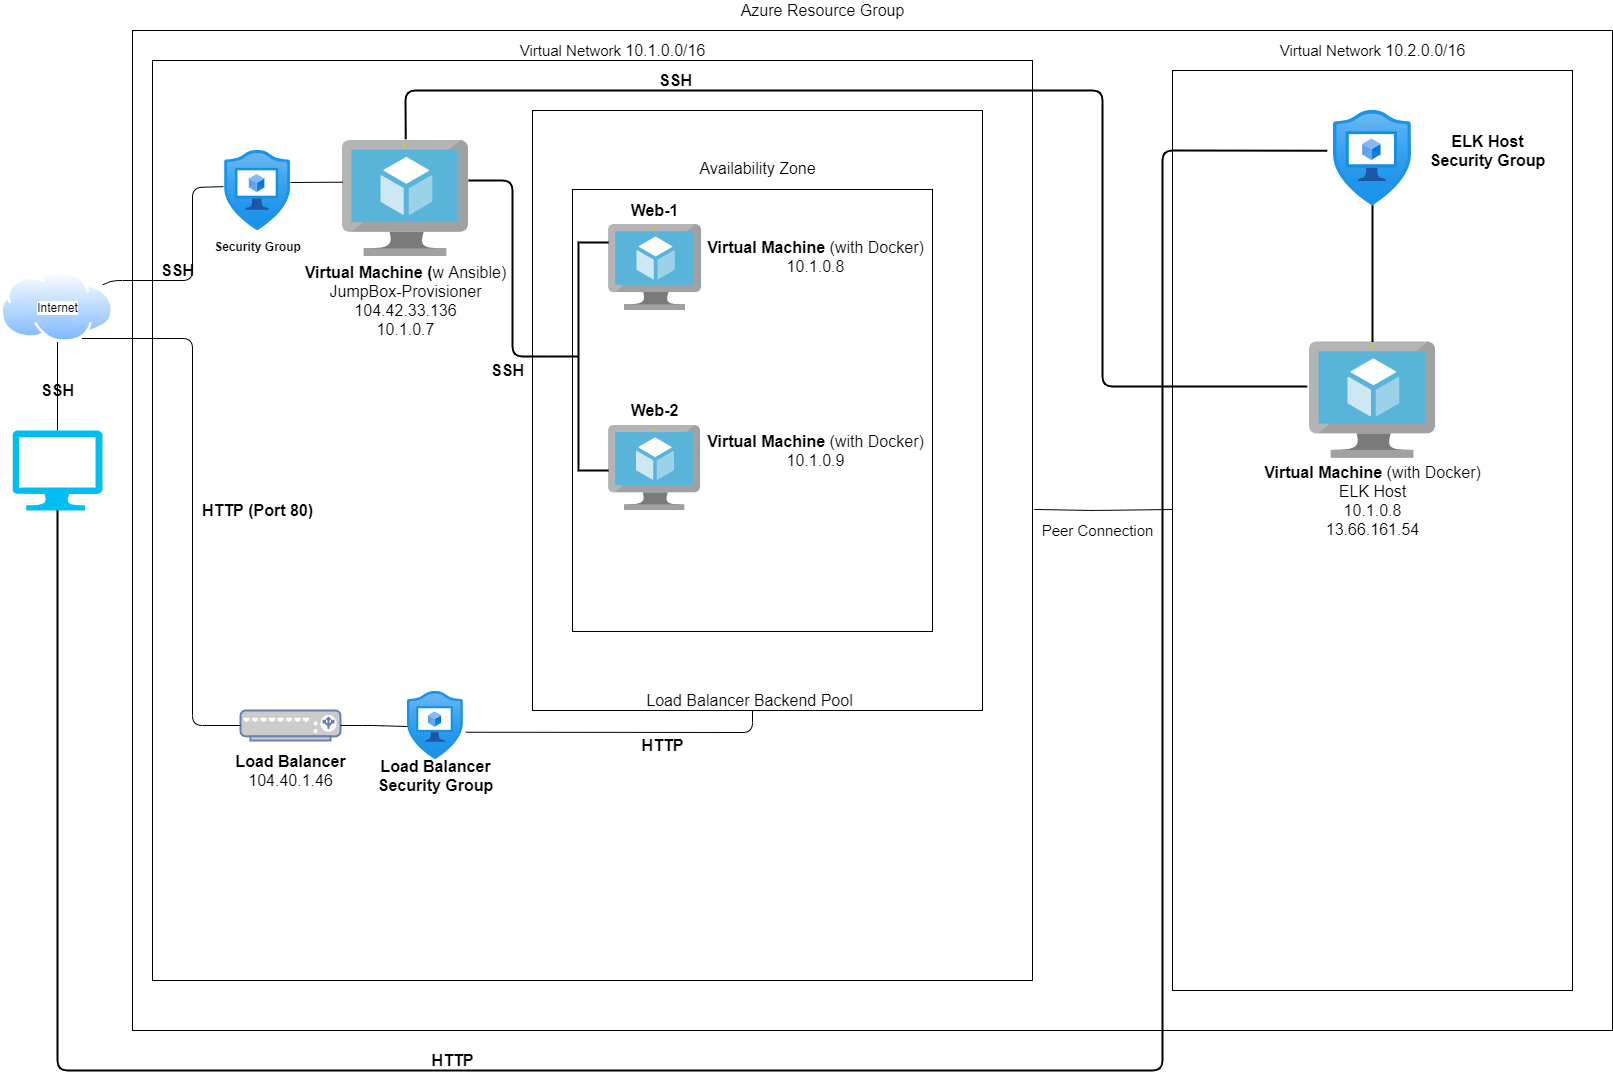

The diagram above was exported from draw.io. Its source (the exported page's mxGraphModel, read from the mxfile embedded in the PNG):
<mxGraphModel dx="2031" dy="1134" grid="1" gridSize="10" guides="1" tooltips="1" connect="1" arrows="1" fold="1" page="1" pageScale="1" pageWidth="1700" pageHeight="1100" math="0" shadow="0">
  <root>
    <mxCell id="7GLs5XVQyMLSUclTXqnj-0" />
    <mxCell id="7GLs5XVQyMLSUclTXqnj-1" parent="7GLs5XVQyMLSUclTXqnj-0" />
    <mxCell id="ho8s7gACmkXPXFbYxygj-2" value="" style="rounded=0;whiteSpace=wrap;html=1;fillColor=none;" vertex="1" parent="7GLs5XVQyMLSUclTXqnj-1">
      <mxGeometry x="160" y="40" width="1480" height="1000" as="geometry" />
    </mxCell>
    <mxCell id="ho8s7gACmkXPXFbYxygj-5" value="" style="rounded=0;whiteSpace=wrap;html=1;fillColor=none;" vertex="1" parent="7GLs5XVQyMLSUclTXqnj-1">
      <mxGeometry x="180" y="70" width="880" height="920" as="geometry" />
    </mxCell>
    <mxCell id="ho8s7gACmkXPXFbYxygj-14" value="" style="rounded=0;whiteSpace=wrap;html=1;fillColor=none;" vertex="1" parent="7GLs5XVQyMLSUclTXqnj-1">
      <mxGeometry x="560" y="120" width="450" height="600" as="geometry" />
    </mxCell>
    <mxCell id="ho8s7gACmkXPXFbYxygj-0" value="" style="verticalLabelPosition=bottom;html=1;verticalAlign=top;align=center;strokeColor=none;fillColor=#00BEF2;shape=mxgraph.azure.computer;pointerEvents=1;" vertex="1" parent="7GLs5XVQyMLSUclTXqnj-1">
      <mxGeometry x="40" y="440" width="90" height="80" as="geometry" />
    </mxCell>
    <mxCell id="ho8s7gACmkXPXFbYxygj-1" value="Internet" style="aspect=fixed;perimeter=ellipsePerimeter;html=1;align=center;shadow=0;dashed=0;spacingTop=3;image;image=img/lib/active_directory/internet_cloud.svg;labelPosition=center;verticalLabelPosition=middle;verticalAlign=middle;" vertex="1" parent="7GLs5XVQyMLSUclTXqnj-1">
      <mxGeometry x="28.25" y="280" width="113.49" height="71.5" as="geometry" />
    </mxCell>
    <mxCell id="ho8s7gACmkXPXFbYxygj-4" value="" style="endArrow=none;html=1;strokeColor=#000000;entryX=0.5;entryY=1;entryDx=0;entryDy=0;" edge="1" parent="7GLs5XVQyMLSUclTXqnj-1" target="ho8s7gACmkXPXFbYxygj-1">
      <mxGeometry width="50" height="50" relative="1" as="geometry">
        <mxPoint x="85" y="440" as="sourcePoint" />
        <mxPoint x="130" y="390" as="targetPoint" />
      </mxGeometry>
    </mxCell>
    <mxCell id="ho8s7gACmkXPXFbYxygj-6" value="" style="rounded=0;whiteSpace=wrap;html=1;fillColor=none;" vertex="1" parent="7GLs5XVQyMLSUclTXqnj-1">
      <mxGeometry x="1200" y="80" width="400" height="920" as="geometry" />
    </mxCell>
    <mxCell id="ho8s7gACmkXPXFbYxygj-7" value="" style="endArrow=none;html=1;strokeColor=#000000;exitX=1.002;exitY=0.488;exitDx=0;exitDy=0;exitPerimeter=0;" edge="1" parent="7GLs5XVQyMLSUclTXqnj-1" source="ho8s7gACmkXPXFbYxygj-5">
      <mxGeometry width="50" height="50" relative="1" as="geometry">
        <mxPoint x="1080" y="520" as="sourcePoint" />
        <mxPoint x="1200" y="519" as="targetPoint" />
        <Array as="points">
          <mxPoint x="1120" y="520" />
        </Array>
      </mxGeometry>
    </mxCell>
    <mxCell id="ho8s7gACmkXPXFbYxygj-8" value="" style="fontColor=#0066CC;verticalAlign=top;verticalLabelPosition=bottom;labelPosition=center;align=center;html=1;outlineConnect=0;fillColor=#CCCCCC;strokeColor=#6881B3;gradientColor=none;gradientDirection=north;strokeWidth=2;shape=mxgraph.networks.load_balancer;" vertex="1" parent="7GLs5XVQyMLSUclTXqnj-1">
      <mxGeometry x="268" y="720" width="100" height="30" as="geometry" />
    </mxCell>
    <mxCell id="ho8s7gACmkXPXFbYxygj-9" value="" style="aspect=fixed;html=1;points=[];align=center;image;fontSize=12;image=img/lib/azure2/security/Application_Security_Groups.svg;fillColor=none;" vertex="1" parent="7GLs5XVQyMLSUclTXqnj-1">
      <mxGeometry x="252.11" y="160" width="65.89" height="80" as="geometry" />
    </mxCell>
    <mxCell id="ho8s7gACmkXPXFbYxygj-10" value="" style="aspect=fixed;html=1;points=[];align=center;image;fontSize=12;image=img/lib/azure2/security/Application_Security_Groups.svg;fillColor=none;" vertex="1" parent="7GLs5XVQyMLSUclTXqnj-1">
      <mxGeometry x="434.94" y="701" width="56.00000000000001" height="68" as="geometry" />
    </mxCell>
    <mxCell id="ho8s7gACmkXPXFbYxygj-11" value="" style="aspect=fixed;html=1;points=[];align=center;image;fontSize=12;image=img/lib/azure2/security/Application_Security_Groups.svg;fillColor=none;" vertex="1" parent="7GLs5XVQyMLSUclTXqnj-1">
      <mxGeometry x="1361" y="120" width="78" height="94.71" as="geometry" />
    </mxCell>
    <mxCell id="ho8s7gACmkXPXFbYxygj-12" value="" style="aspect=fixed;html=1;points=[];align=center;image;fontSize=12;image=img/lib/mscae/Virtual_Machine.svg;fillColor=none;" vertex="1" parent="7GLs5XVQyMLSUclTXqnj-1">
      <mxGeometry x="370" y="149.99999999999997" width="125.88" height="115.81" as="geometry" />
    </mxCell>
    <mxCell id="ho8s7gACmkXPXFbYxygj-13" value="" style="rounded=0;whiteSpace=wrap;html=1;fillColor=none;" vertex="1" parent="7GLs5XVQyMLSUclTXqnj-1">
      <mxGeometry x="600" y="199" width="360" height="442" as="geometry" />
    </mxCell>
    <mxCell id="ho8s7gACmkXPXFbYxygj-15" value="" style="aspect=fixed;html=1;points=[];align=center;image;fontSize=12;image=img/lib/mscae/Virtual_Machine.svg;fillColor=none;" vertex="1" parent="7GLs5XVQyMLSUclTXqnj-1">
      <mxGeometry x="636.09" y="234" width="93.48" height="86" as="geometry" />
    </mxCell>
    <mxCell id="ho8s7gACmkXPXFbYxygj-16" value="" style="aspect=fixed;html=1;points=[];align=center;image;fontSize=12;image=img/lib/mscae/Virtual_Machine.svg;fillColor=none;" vertex="1" parent="7GLs5XVQyMLSUclTXqnj-1">
      <mxGeometry x="636.09" y="435" width="92.4" height="85" as="geometry" />
    </mxCell>
    <mxCell id="ho8s7gACmkXPXFbYxygj-17" value="&lt;b&gt;Load Balancer&lt;br&gt;&lt;/b&gt;104.40.1.46" style="text;html=1;align=center;verticalAlign=middle;resizable=0;points=[];autosize=1;strokeColor=none;fontSize=16;" vertex="1" parent="7GLs5XVQyMLSUclTXqnj-1">
      <mxGeometry x="253" y="760" width="130" height="40" as="geometry" />
    </mxCell>
    <mxCell id="ho8s7gACmkXPXFbYxygj-18" value="Azure Resource Group" style="text;html=1;align=center;verticalAlign=middle;resizable=0;points=[];autosize=1;strokeColor=none;fontSize=16;" vertex="1" parent="7GLs5XVQyMLSUclTXqnj-1">
      <mxGeometry x="760" y="10" width="180" height="20" as="geometry" />
    </mxCell>
    <mxCell id="ho8s7gACmkXPXFbYxygj-20" value="Virtual Network&amp;nbsp;&lt;span style=&quot;font-family: &amp;#34;az_ea_font&amp;#34; , &amp;#34;segoe ui&amp;#34; , &amp;#34;az_font&amp;#34; , , , &amp;#34;blinkmacsystemfont&amp;#34; , &amp;#34;roboto&amp;#34; , &amp;#34;oxygen&amp;#34; , &amp;#34;ubuntu&amp;#34; , &amp;#34;cantarell&amp;#34; , &amp;#34;open sans&amp;#34; , &amp;#34;helvetica neue&amp;#34; , sans-serif ; font-size: 16px ; background-color: rgb(255 , 255 , 255)&quot;&gt;10.1.0.0/16&lt;/span&gt;" style="text;html=1;align=center;verticalAlign=middle;resizable=0;points=[];autosize=1;strokeColor=none;fontSize=15;" vertex="1" parent="7GLs5XVQyMLSUclTXqnj-1">
      <mxGeometry x="540" y="50" width="200" height="20" as="geometry" />
    </mxCell>
    <mxCell id="ho8s7gACmkXPXFbYxygj-21" value="Virtual Network&amp;nbsp;&lt;span style=&quot;font-family: &amp;#34;az_ea_font&amp;#34; , &amp;#34;segoe ui&amp;#34; , &amp;#34;az_font&amp;#34; , , , &amp;#34;blinkmacsystemfont&amp;#34; , &amp;#34;roboto&amp;#34; , &amp;#34;oxygen&amp;#34; , &amp;#34;ubuntu&amp;#34; , &amp;#34;cantarell&amp;#34; , &amp;#34;open sans&amp;#34; , &amp;#34;helvetica neue&amp;#34; , sans-serif ; font-size: 16px ; background-color: rgb(255 , 255 , 255)&quot;&gt;10.2.0.0/16&lt;/span&gt;" style="text;html=1;align=center;verticalAlign=middle;resizable=0;points=[];autosize=1;strokeColor=none;fontSize=15;" vertex="1" parent="7GLs5XVQyMLSUclTXqnj-1">
      <mxGeometry x="1300" y="50" width="200" height="20" as="geometry" />
    </mxCell>
    <mxCell id="9BEzVPyiyNuHw3LDYPNr-0" value="&lt;b&gt;Security Group&lt;/b&gt;" style="text;html=1;align=center;verticalAlign=middle;resizable=0;points=[];autosize=1;strokeColor=none;fontFamily=Helvetica;" vertex="1" parent="7GLs5XVQyMLSUclTXqnj-1">
      <mxGeometry x="235.05" y="245.81" width="100" height="20" as="geometry" />
    </mxCell>
    <mxCell id="9BEzVPyiyNuHw3LDYPNr-1" value="&lt;b style=&quot;font-size: 16px;&quot;&gt;Load Balancer&lt;br style=&quot;font-size: 16px;&quot;&gt;Security Group&lt;/b&gt;" style="text;html=1;align=center;verticalAlign=middle;resizable=0;points=[];autosize=1;strokeColor=none;fontFamily=Helvetica;fontSize=16;" vertex="1" parent="7GLs5XVQyMLSUclTXqnj-1">
      <mxGeometry x="397.94" y="765" width="130" height="40" as="geometry" />
    </mxCell>
    <mxCell id="P5kOSuYXZt8VqkYwqK0_-0" value="&lt;b&gt;Virtual Machine (&lt;/b&gt;w Ansible)&lt;br&gt;JumpBox-Provisioner&lt;br&gt;&lt;font style=&quot;font-size: 16px&quot;&gt;&lt;span style=&quot;text-align: left ; background-color: rgb(255 , 255 , 255)&quot;&gt;104.42.33.136&lt;/span&gt;&lt;br style=&quot;text-align: left&quot;&gt;&lt;span style=&quot;text-align: left ; background-color: rgb(255 , 255 , 255)&quot;&gt;10.1.0.7&lt;/span&gt;&lt;/font&gt;" style="text;html=1;align=center;verticalAlign=middle;resizable=0;points=[];autosize=1;strokeColor=none;fontSize=16;" vertex="1" parent="7GLs5XVQyMLSUclTXqnj-1">
      <mxGeometry x="322.94" y="270" width="220" height="80" as="geometry" />
    </mxCell>
    <mxCell id="zOHXjKHCT5_GWdh7iF0S-0" value="&lt;b&gt;SSH&lt;/b&gt;" style="text;html=1;align=center;verticalAlign=middle;resizable=0;points=[];autosize=1;strokeColor=none;fontSize=16;" vertex="1" parent="7GLs5XVQyMLSUclTXqnj-1">
      <mxGeometry x="60" y="390" width="50" height="20" as="geometry" />
    </mxCell>
    <mxCell id="zOHXjKHCT5_GWdh7iF0S-2" value="" style="endArrow=none;html=1;fontSize=16;strokeColor=#000000;exitX=0;exitY=0.5;exitDx=0;exitDy=0;exitPerimeter=0;entryX=0.75;entryY=1;entryDx=0;entryDy=0;" edge="1" parent="7GLs5XVQyMLSUclTXqnj-1" source="ho8s7gACmkXPXFbYxygj-8" target="ho8s7gACmkXPXFbYxygj-1">
      <mxGeometry width="50" height="50" relative="1" as="geometry">
        <mxPoint x="730" y="630" as="sourcePoint" />
        <mxPoint x="142" y="316" as="targetPoint" />
        <Array as="points">
          <mxPoint x="220" y="735" />
          <mxPoint x="220" y="348" />
        </Array>
      </mxGeometry>
    </mxCell>
    <mxCell id="zOHXjKHCT5_GWdh7iF0S-4" value="" style="endArrow=none;html=1;fontSize=16;strokeColor=#000000;entryX=-0.02;entryY=0.452;entryDx=0;entryDy=0;entryPerimeter=0;" edge="1" parent="7GLs5XVQyMLSUclTXqnj-1" source="ho8s7gACmkXPXFbYxygj-1" target="ho8s7gACmkXPXFbYxygj-9">
      <mxGeometry width="50" height="50" relative="1" as="geometry">
        <mxPoint x="130" y="315.81" as="sourcePoint" />
        <mxPoint x="220" y="200" as="targetPoint" />
        <Array as="points">
          <mxPoint x="140" y="290" />
          <mxPoint x="220" y="290" />
          <mxPoint x="220" y="197" />
        </Array>
      </mxGeometry>
    </mxCell>
    <mxCell id="ORhMBhjS5khVe2k5hc2w-0" value="" style="aspect=fixed;html=1;points=[];align=center;image;fontSize=12;image=img/lib/mscae/Virtual_Machine.svg;fillColor=none;" vertex="1" parent="7GLs5XVQyMLSUclTXqnj-1">
      <mxGeometry x="1337.06" y="351.4999999999999" width="125.88" height="115.81" as="geometry" />
    </mxCell>
    <mxCell id="ORhMBhjS5khVe2k5hc2w-1" value="&lt;b&gt;Virtual Machine&lt;/b&gt;&amp;nbsp;(with Docker)&lt;br&gt;10.1.0.8" style="text;html=1;align=center;verticalAlign=middle;resizable=0;points=[];autosize=1;strokeColor=none;fontSize=16;" vertex="1" parent="7GLs5XVQyMLSUclTXqnj-1">
      <mxGeometry x="728.49" y="245.80999999999995" width="230" height="40" as="geometry" />
    </mxCell>
    <mxCell id="ORhMBhjS5khVe2k5hc2w-2" value="&lt;b&gt;Virtual Machine&lt;/b&gt;&amp;nbsp;(with Docker)&lt;br&gt;10.1.0.9" style="text;html=1;align=center;verticalAlign=middle;resizable=0;points=[];autosize=1;strokeColor=none;fontSize=16;" vertex="1" parent="7GLs5XVQyMLSUclTXqnj-1">
      <mxGeometry x="728.49" y="439.99999999999994" width="230" height="40" as="geometry" />
    </mxCell>
    <mxCell id="ORhMBhjS5khVe2k5hc2w-3" value="&lt;b&gt;Web-1&lt;/b&gt;" style="text;html=1;align=center;verticalAlign=middle;resizable=0;points=[];autosize=1;strokeColor=none;fontSize=16;" vertex="1" parent="7GLs5XVQyMLSUclTXqnj-1">
      <mxGeometry x="652.29" y="210" width="60" height="20" as="geometry" />
    </mxCell>
    <mxCell id="ORhMBhjS5khVe2k5hc2w-4" value="&lt;b&gt;Web-2&lt;/b&gt;" style="text;html=1;align=center;verticalAlign=middle;resizable=0;points=[];autosize=1;strokeColor=none;fontSize=16;" vertex="1" parent="7GLs5XVQyMLSUclTXqnj-1">
      <mxGeometry x="652.29" y="410" width="60" height="20" as="geometry" />
    </mxCell>
    <mxCell id="ORhMBhjS5khVe2k5hc2w-5" value="" style="endArrow=none;html=1;fontSize=16;strokeColor=#000000;exitX=1;exitY=0.5;exitDx=0;exitDy=0;exitPerimeter=0;" edge="1" parent="7GLs5XVQyMLSUclTXqnj-1" source="ho8s7gACmkXPXFbYxygj-8">
      <mxGeometry width="50" height="50" relative="1" as="geometry">
        <mxPoint x="730" y="620" as="sourcePoint" />
        <mxPoint x="435" y="736" as="targetPoint" />
        <Array as="points">
          <mxPoint x="400" y="735" />
        </Array>
      </mxGeometry>
    </mxCell>
    <mxCell id="ORhMBhjS5khVe2k5hc2w-7" value="Availability Zone" style="text;html=1;align=center;verticalAlign=middle;resizable=0;points=[];autosize=1;strokeColor=none;fontSize=16;" vertex="1" parent="7GLs5XVQyMLSUclTXqnj-1">
      <mxGeometry x="720" y="168" width="130" height="20" as="geometry" />
    </mxCell>
    <mxCell id="ORhMBhjS5khVe2k5hc2w-8" value="Load Balancer Backend Pool" style="text;html=1;align=center;verticalAlign=middle;resizable=0;points=[];autosize=1;strokeColor=none;fontSize=16;" vertex="1" parent="7GLs5XVQyMLSUclTXqnj-1">
      <mxGeometry x="667.29" y="700" width="220" height="20" as="geometry" />
    </mxCell>
    <mxCell id="ORhMBhjS5khVe2k5hc2w-9" value="" style="endArrow=none;html=1;fontSize=16;strokeColor=#000000;exitX=1.042;exitY=0.599;exitDx=0;exitDy=0;exitPerimeter=0;" edge="1" parent="7GLs5XVQyMLSUclTXqnj-1" source="ho8s7gACmkXPXFbYxygj-10">
      <mxGeometry width="50" height="50" relative="1" as="geometry">
        <mxPoint x="730" y="620" as="sourcePoint" />
        <mxPoint x="780" y="720" as="targetPoint" />
        <Array as="points">
          <mxPoint x="780" y="742" />
        </Array>
      </mxGeometry>
    </mxCell>
    <mxCell id="ORhMBhjS5khVe2k5hc2w-10" value="" style="endArrow=none;html=1;fontSize=16;strokeColor=#000000;entryX=0.003;entryY=0.36;entryDx=0;entryDy=0;entryPerimeter=0;" edge="1" parent="7GLs5XVQyMLSUclTXqnj-1" target="ho8s7gACmkXPXFbYxygj-12">
      <mxGeometry width="50" height="50" relative="1" as="geometry">
        <mxPoint x="318" y="192" as="sourcePoint" />
        <mxPoint x="368" y="150" as="targetPoint" />
      </mxGeometry>
    </mxCell>
    <mxCell id="ORhMBhjS5khVe2k5hc2w-11" value="" style="strokeWidth=2;html=1;shape=mxgraph.flowchart.annotation_2;align=left;labelPosition=right;pointerEvents=1;fontSize=16;fillColor=none;" vertex="1" parent="7GLs5XVQyMLSUclTXqnj-1">
      <mxGeometry x="576.09" y="252" width="60" height="228" as="geometry" />
    </mxCell>
    <mxCell id="ORhMBhjS5khVe2k5hc2w-12" value="" style="endArrow=none;html=1;fontSize=16;strokeColor=#000000;entryX=0;entryY=0.5;entryDx=0;entryDy=0;entryPerimeter=0;strokeWidth=2;" edge="1" parent="7GLs5XVQyMLSUclTXqnj-1" target="ORhMBhjS5khVe2k5hc2w-11">
      <mxGeometry width="50" height="50" relative="1" as="geometry">
        <mxPoint x="496" y="190" as="sourcePoint" />
        <mxPoint x="780" y="570" as="targetPoint" />
        <Array as="points">
          <mxPoint x="540" y="190" />
          <mxPoint x="540" y="366" />
        </Array>
      </mxGeometry>
    </mxCell>
    <mxCell id="ORhMBhjS5khVe2k5hc2w-13" value="&lt;b&gt;HTTP (Port 80)&lt;/b&gt;" style="text;html=1;align=center;verticalAlign=middle;resizable=0;points=[];autosize=1;strokeColor=none;fontSize=16;" vertex="1" parent="7GLs5XVQyMLSUclTXqnj-1">
      <mxGeometry x="220.05" y="510" width="130" height="20" as="geometry" />
    </mxCell>
    <mxCell id="ORhMBhjS5khVe2k5hc2w-14" value="&lt;b&gt;SSH&lt;/b&gt;" style="text;html=1;align=center;verticalAlign=middle;resizable=0;points=[];autosize=1;strokeColor=none;fontSize=16;" vertex="1" parent="7GLs5XVQyMLSUclTXqnj-1">
      <mxGeometry x="180" y="270" width="50" height="20" as="geometry" />
    </mxCell>
    <mxCell id="ORhMBhjS5khVe2k5hc2w-15" value="&lt;b&gt;SSH&lt;/b&gt;" style="text;html=1;align=center;verticalAlign=middle;resizable=0;points=[];autosize=1;strokeColor=none;fontSize=16;" vertex="1" parent="7GLs5XVQyMLSUclTXqnj-1">
      <mxGeometry x="510" y="370" width="50" height="20" as="geometry" />
    </mxCell>
    <mxCell id="ORhMBhjS5khVe2k5hc2w-17" value="&lt;b&gt;HTTP&lt;/b&gt;" style="text;html=1;align=center;verticalAlign=middle;resizable=0;points=[];autosize=1;strokeColor=none;fontSize=16;" vertex="1" parent="7GLs5XVQyMLSUclTXqnj-1">
      <mxGeometry x="660" y="745" width="60" height="20" as="geometry" />
    </mxCell>
    <mxCell id="ORhMBhjS5khVe2k5hc2w-18" value="&lt;b&gt;ELK Host&lt;br&gt;Security Group&lt;/b&gt;" style="text;html=1;align=center;verticalAlign=middle;resizable=0;points=[];autosize=1;strokeColor=none;fontSize=16;" vertex="1" parent="7GLs5XVQyMLSUclTXqnj-1">
      <mxGeometry x="1450" y="140" width="130" height="40" as="geometry" />
    </mxCell>
    <mxCell id="ORhMBhjS5khVe2k5hc2w-20" value="" style="endArrow=none;html=1;fontSize=16;strokeColor=#000000;strokeWidth=2;entryX=0.5;entryY=1;entryDx=0;entryDy=0;entryPerimeter=0;exitX=-0.081;exitY=0.425;exitDx=0;exitDy=0;exitPerimeter=0;" edge="1" parent="7GLs5XVQyMLSUclTXqnj-1" source="ho8s7gACmkXPXFbYxygj-11" target="ho8s7gACmkXPXFbYxygj-0">
      <mxGeometry width="50" height="50" relative="1" as="geometry">
        <mxPoint x="85" y="1080" as="sourcePoint" />
        <mxPoint x="110" y="550" as="targetPoint" />
        <Array as="points">
          <mxPoint x="1190" y="160" />
          <mxPoint x="1190" y="1080" />
          <mxPoint x="85" y="1080" />
        </Array>
      </mxGeometry>
    </mxCell>
    <mxCell id="ho8s7gACmkXPXFbYxygj-19" value="Peer Connection" style="text;html=1;align=center;verticalAlign=middle;resizable=0;points=[];autosize=1;strokeColor=none;fontSize=15;" vertex="1" parent="7GLs5XVQyMLSUclTXqnj-1">
      <mxGeometry x="1060" y="530" width="130" height="20" as="geometry" />
    </mxCell>
    <mxCell id="ORhMBhjS5khVe2k5hc2w-21" value="&lt;b&gt;HTTP&lt;/b&gt;" style="text;html=1;align=center;verticalAlign=middle;resizable=0;points=[];autosize=1;strokeColor=none;fontSize=16;" vertex="1" parent="7GLs5XVQyMLSUclTXqnj-1">
      <mxGeometry x="450" y="1060" width="60" height="20" as="geometry" />
    </mxCell>
    <mxCell id="ORhMBhjS5khVe2k5hc2w-24" value="" style="endArrow=none;html=1;fontSize=16;strokeColor=#000000;strokeWidth=2;" edge="1" parent="7GLs5XVQyMLSUclTXqnj-1" source="ORhMBhjS5khVe2k5hc2w-0" target="ho8s7gACmkXPXFbYxygj-11">
      <mxGeometry width="50" height="50" relative="1" as="geometry">
        <mxPoint x="1350" y="280" as="sourcePoint" />
        <mxPoint x="1400" y="230" as="targetPoint" />
      </mxGeometry>
    </mxCell>
    <mxCell id="ORhMBhjS5khVe2k5hc2w-25" value="" style="endArrow=none;html=1;fontSize=16;strokeColor=#000000;strokeWidth=2;entryX=-0.019;entryY=0.384;entryDx=0;entryDy=0;entryPerimeter=0;exitX=0.503;exitY=-0.01;exitDx=0;exitDy=0;exitPerimeter=0;" edge="1" parent="7GLs5XVQyMLSUclTXqnj-1" source="ho8s7gACmkXPXFbYxygj-12" target="ORhMBhjS5khVe2k5hc2w-0">
      <mxGeometry width="50" height="50" relative="1" as="geometry">
        <mxPoint x="410" y="140" as="sourcePoint" />
        <mxPoint x="440" y="90" as="targetPoint" />
        <Array as="points">
          <mxPoint x="433" y="100" />
          <mxPoint x="1130" y="100" />
          <mxPoint x="1130" y="396" />
        </Array>
      </mxGeometry>
    </mxCell>
    <mxCell id="ORhMBhjS5khVe2k5hc2w-26" value="&lt;b&gt;SSH&lt;/b&gt;" style="text;html=1;align=center;verticalAlign=middle;resizable=0;points=[];autosize=1;strokeColor=none;fontSize=16;" vertex="1" parent="7GLs5XVQyMLSUclTXqnj-1">
      <mxGeometry x="678.49" y="80" width="50" height="20" as="geometry" />
    </mxCell>
    <mxCell id="ORhMBhjS5khVe2k5hc2w-28" value="&lt;b&gt;Virtual Machine&lt;/b&gt;&amp;nbsp;(with Docker)&lt;br&gt;ELK Host&lt;br&gt;10.1.0.8&lt;br&gt;13.66.161.54" style="text;html=1;align=center;verticalAlign=middle;resizable=0;points=[];autosize=1;strokeColor=none;fontSize=16;" vertex="1" parent="7GLs5XVQyMLSUclTXqnj-1">
      <mxGeometry x="1285" y="469.99999999999994" width="230" height="80" as="geometry" />
    </mxCell>
  </root>
</mxGraphModel>